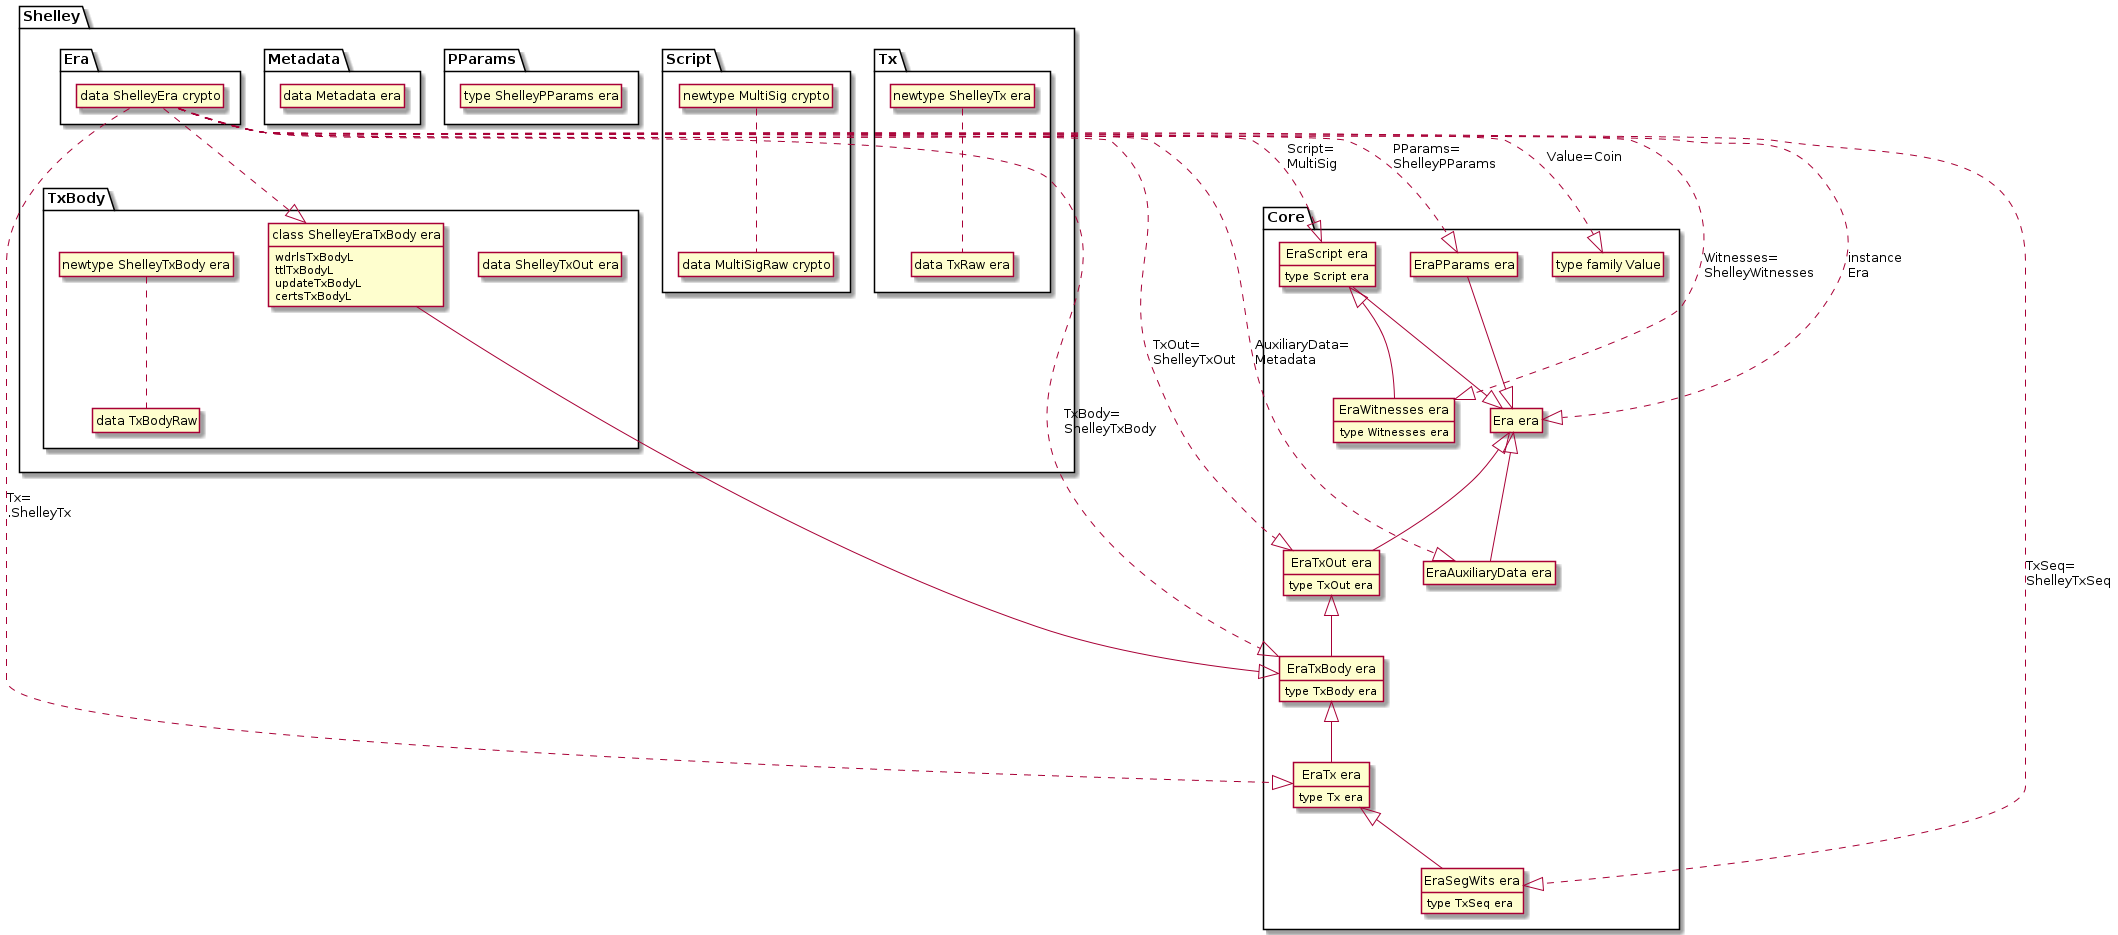

The diagram above was rendered by PlantUML. Its source (embedded in the PNG):
@startuml shelley 

namespace Core {
  class "Era era" as Era 
  class "EraTxOut era" as EraTxOut {
    type TxOut era
  }
  class "EraPParams era" as EraPParams
  class "EraAuxiliaryData era" as EraAuxiliaryData 
  class "EraTxBody era" as EraTxBody {
    type TxBody era
  }  
  class "EraTx era" as EraTx {
    type Tx era
  }
  class "EraScript era" as EraScript {
    type Script era
  }
  class "EraWitnesses era" as EraWitnesses {
    type Witnesses era
  }
  class "EraSegWits era" as EraSegWits {
    type TxSeq era
  }
  class "type family Value" as Value

  Era <|-- EraTxOut
  Era <|-- EraAuxiliaryData
  EraPParams --|> Era
  EraScript --|> Era
  EraScript <|-- EraWitnesses
  EraTxOut <|-- EraTxBody
  EraTxBody <|-- EraTx
  EraTx <|-- EraSegWits

}

namespace Shelley { 
  namespace TxBody {
    class "data ShelleyTxOut era" as ShelleyTxOut
    class "data TxBodyRaw" as TxBodyRaw
    class "newtype ShelleyTxBody era" as ShelleyTxBody
    ShelleyTxBody .. TxBodyRaw
    class "class ShelleyEraTxBody era" as ShelleyEraTxBody {
      wdrlsTxBodyL
      ttlTxBodyL
      updateTxBodyL
      certsTxBodyL
    }
    ShelleyEraTxBody --|> Core.EraTxBody
  }
  namespace Tx {
    class "data TxRaw era" as TxRaw 
    class "newtype ShelleyTx era" as ShelleyTx
    ShelleyTx .. TxRaw
  }
  namespace Script {
    class "data MultiSigRaw crypto" as MultiSigRaw
    class "newtype MultiSig crypto" as MultiSig
    MultiSig .. MultiSigRaw
  }
  namespace PParams {
    class "type ShelleyPParams era" as ShelleyPParams
  }
  namespace Metadata { 
    class "data Metadata era" as Metadata
  }
  namespace Era {
    class "data ShelleyEra crypto" as ShelleyEra
    ShelleyEra ..|> Core.Era : "instance\lEra"
    ShelleyEra ..|> Core.Value : "Value=Coin"
    ShelleyEra ..|> Core.EraTxOut : "TxOut=\lShelleyTxOut"
    ShelleyEra ..|> Core.EraTxBody : "TxBody=\lShelleyTxBody"
    ShelleyEra ..|> Shelley.TxBody.ShelleyEraTxBody
    ShelleyEra ..|> Core.EraTx : "Tx=\l.ShelleyTx"
    ShelleyEra ..|> Core.EraScript : "Script=\lMultiSig"
    ShelleyEra ..|> Core.EraWitnesses : "Witnesses=\lShelleyWitnesses"
    ShelleyEra ..|> Core.EraPParams : "PParams=\lShelleyPParams"
    ShelleyEra ..|> Core.EraSegWits : "TxSeq=\lShelleyTxSeq"
    ShelleyEra ..|> Core.EraAuxiliaryData : "AuxiliaryData=\lMetadata"
  }
}


hide object fields
hide object members  
hide circle
hide empty members
@enduml